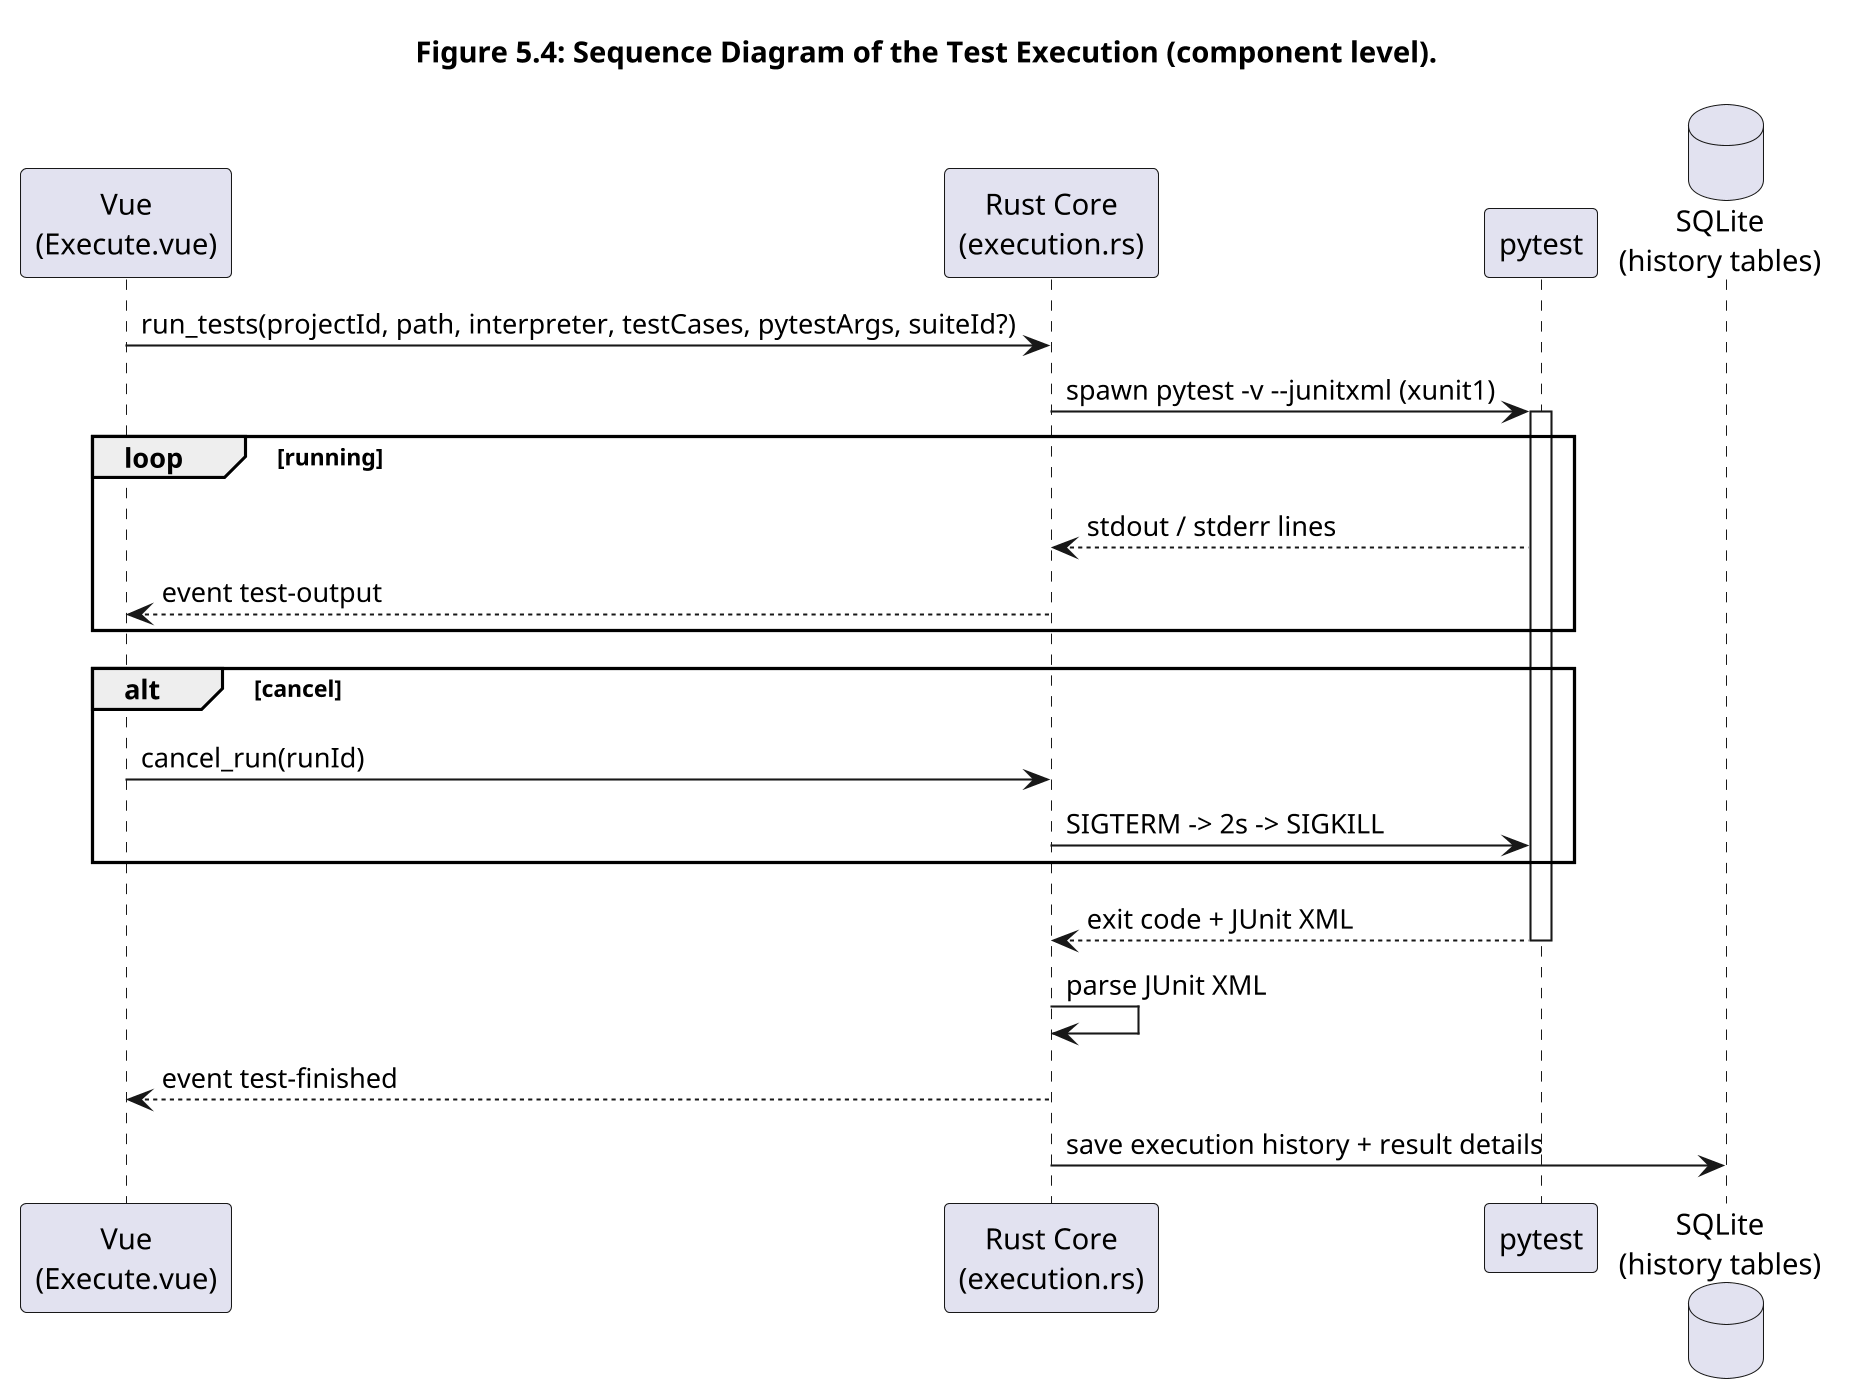

The diagram above was rendered by PlantUML. Its source (embedded in the PNG):
@startuml
skinparamlocked dpi 200
title Figure 5.4: Sequence Diagram of the Test Execution (component level).
participant "Vue\n(Execute.vue)" as Vue
participant "Rust Core\n(execution.rs)" as Rust
participant "pytest" as Py
database "SQLite\n(history tables)" as DB

Vue -> Rust: run_tests(projectId, path, interpreter, testCases, pytestArgs, suiteId?)
Rust -> Py: spawn pytest -v --junitxml (xunit1)
activate Py
loop running
    Py --> Rust: stdout / stderr lines
    Rust --> Vue: event test-output
end
alt cancel
    Vue -> Rust: cancel_run(runId)
    Rust -> Py: SIGTERM -> 2s -> SIGKILL
end
Py --> Rust: exit code + JUnit XML
deactivate Py
Rust -> Rust: parse JUnit XML
Rust --> Vue: event test-finished
Rust -> DB: save execution history + result details
@enduml